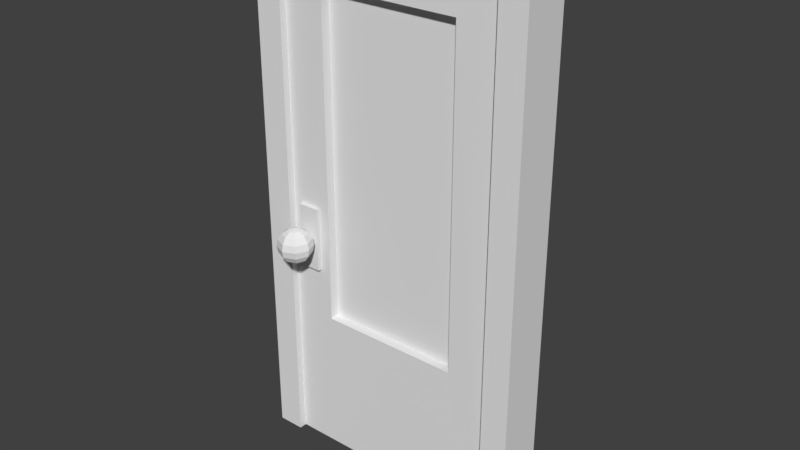 # Source: BarberShopPopsFrontDoor.blend  (saved by Blender 2.79.0; exported with 4.5.12 LTS)
import bpy
from mathutils import Matrix  # noqa: F401  (used for matrix-valued properties, if any)

bpy.ops.wm.read_factory_settings(use_empty=True)
scene = bpy.context.scene
scene.name = 'Scene'

# ---- collections
col_collection_1 = bpy.data.collections.new('Collection 1'); scene.collection.children.link(col_collection_1)

# ---- materials (node trees are filled in below, after node groups)
mat_all = bpy.data.materials.new('All')
mat_all.alpha_threshold = 0.0
mat_all.use_transparent_shadow = False
mat_all.roughness = 0.5
mat_all_001 = bpy.data.materials.new('All.001')
mat_all_001.alpha_threshold = 0.0
mat_all_001.use_transparent_shadow = False
mat_all_001.roughness = 0.5
mat_all_001.line_color = (0.0, 0.0, 0.0, 1.0)
mat_glass = bpy.data.materials.new('Glass')
mat_glass.alpha_threshold = 0.0
mat_glass.use_transparent_shadow = False
mat_glass.roughness = 0.5
mat_detail = bpy.data.materials.new('Detail')
mat_detail.alpha_threshold = 0.0
mat_detail.use_transparent_shadow = False
mat_detail.roughness = 0.5

# ---- material node trees

# ---- world
world_world = bpy.data.worlds.new('World'); scene.world = world_world
world_world.color = (0.05088, 0.05088, 0.05088)
world_world.use_sun_shadow = False
world_world.sun_shadow_jitter_overblur = 0.0
world_world.cycles.sampling_method = 'MANUAL'

# ---- meshes
me_sphere = bpy.data.meshes.new('Sphere')
me_sphere.from_pydata([(-0.367, -0.1827, 0.8395), (-0.367, -0.1562, 0.9727), (-0.367, -0.1562, 0.8343), (-0.3857, -0.175, 0.8395), (-0.4016, -0.1909, 0.8546), (-0.4122, -0.2015, 0.877), (-0.4159, -0.2052, 0.9035), (-0.4122, -0.2015, 0.93), (-0.4016, -0.1909, 0.9524), (-0.3857, -0.175, 0.9674), (-0.3935, -0.1562, 0.8395), (-0.4159, -0.1562, 0.8546), (-0.4309, -0.1562, 0.877), (-0.4362, -0.1562, 0.9035), (-0.4309, -0.1562, 0.93), (-0.4159, -0.1562, 0.9524), (-0.3935, -0.1562, 0.9674), (-0.3857, -0.1375, 0.8395), (-0.4016, -0.1216, 0.8546), (-0.4122, -0.111, 0.877), (-0.4159, -0.1073, 0.9035), (-0.4122, -0.111, 0.93), (-0.4016, -0.1216, 0.9524), (-0.3857, -0.1375, 0.9674), (-0.367, -0.1298, 0.8395), (-0.367, -0.1073, 0.8546), (-0.367, -0.0923, 0.877), (-0.367, -0.08703, 0.9035), (-0.367, -0.0923, 0.93), (-0.367, -0.1073, 0.9524), (-0.367, -0.1298, 0.9674), (-0.3483, -0.1375, 0.8395), (-0.3324, -0.1216, 0.8546), (-0.3218, -0.111, 0.877), (-0.318, -0.1073, 0.9035), (-0.3218, -0.111, 0.93), (-0.3324, -0.1216, 0.9524), (-0.3483, -0.1375, 0.9674), (-0.3405, -0.1562, 0.8395), (-0.318, -0.1562, 0.8546), (-0.303, -0.1562, 0.877), (-0.2978, -0.1562, 0.9035), (-0.303, -0.1562, 0.93), (-0.318, -0.1562, 0.9524), (-0.3405, -0.1562, 0.9674), (-0.3483, -0.175, 0.8395), (-0.3324, -0.1909, 0.8546), (-0.3218, -0.2015, 0.877), (-0.318, -0.2052, 0.9035), (-0.3218, -0.2015, 0.93), (-0.3324, -0.1909, 0.9524), (-0.3483, -0.175, 0.9674), (-0.367, -0.2052, 0.8546), (-0.367, -0.2202, 0.877), (-0.367, -0.2255, 0.9035), (-0.367, -0.2202, 0.93), (-0.367, -0.2052, 0.9524), (-0.367, -0.1827, 0.9674)], [], [(57, 9, 8, 56), (55, 7, 6, 54), (53, 5, 4, 52), (0, 3, 2), (1, 9, 57), (56, 8, 7, 55), (54, 6, 5, 53), (52, 4, 3, 0), (5, 12, 11, 4), (3, 10, 2), (1, 16, 9), (8, 15, 14, 7), (6, 13, 12, 5), (4, 11, 10, 3), (9, 16, 15, 8), (7, 14, 13, 6), (1, 23, 16), (15, 22, 21, 14), (13, 20, 19, 12), (11, 18, 17, 10), (16, 23, 22, 15), (14, 21, 20, 13), (12, 19, 18, 11), (10, 17, 2), (18, 25, 24, 17), (23, 30, 29, 22), (21, 28, 27, 20), (19, 26, 25, 18), (17, 24, 2), (1, 30, 23), (22, 29, 28, 21), (20, 27, 26, 19), (30, 37, 36, 29), (28, 35, 34, 27), (26, 33, 32, 25), (24, 31, 2), (1, 37, 30), (29, 36, 35, 28), (27, 34, 33, 26), (25, 32, 31, 24), (31, 38, 2), (1, 44, 37), (36, 43, 42, 35), (34, 41, 40, 33), (32, 39, 38, 31), (37, 44, 43, 36), (35, 42, 41, 34), (33, 40, 39, 32), (43, 50, 49, 42), (41, 48, 47, 40), (39, 46, 45, 38), (44, 51, 50, 43), (42, 49, 48, 41), (40, 47, 46, 39), (38, 45, 2), (1, 51, 44), (51, 57, 56, 50), (49, 55, 54, 48), (47, 53, 52, 46), (45, 0, 2), (1, 57, 51), (50, 56, 55, 49), (48, 54, 53, 47), (46, 52, 0, 45)])
me_sphere.use_remesh_preserve_volume = False
me_sphere.use_remesh_preserve_attributes = False
me_sphere.use_mirror_vertex_groups = False
me_sphere.update()
me_cube_002 = bpy.data.meshes.new('Cube.002')
me_cube_002.from_pydata([(0.04656, 0.01263, 0.138), (0.04656, 0.01263, -0.138), (0.04656, -0.01263, 0.138), (0.04656, -0.01263, -0.138), (-0.04656, 0.01263, 0.138), (-0.04656, 0.01263, -0.138), (-0.04656, -0.01263, 0.138), (-0.04656, -0.01263, -0.138)], [], [(0, 2, 3, 1), (2, 6, 7, 3), (6, 4, 5, 7), (4, 0, 1, 5), (2, 0, 4, 6), (7, 5, 1, 3)])
me_cube_002.use_remesh_preserve_volume = False
me_cube_002.use_remesh_preserve_attributes = False
me_cube_002.use_mirror_vertex_groups = False
me_cube_002.update()
me_cube_001 = bpy.data.meshes.new('Cube.001')
me_cube_001.from_pydata([(0.5559, -0.09666, -0.002284), (0.5559, -0.09666, 2.09), (0.5559, 0.08817, -0.002284), (0.5559, 0.08817, 2.09), (0.4492, 0.08817, 2.09), (0.4492, -0.09666, -0.002284), (0.4492, 0.08817, -0.002284), (0.4492, -0.09666, 2.09), (0.5559, 0.08817, 2.012), (0.5559, -0.09666, 2.012), (0.4492, -0.09666, 2.012), (0.4492, 0.08817, 2.012), (-0.5559, -0.09666, -0.002284), (-0.5559, -0.09666, 2.09), (-0.5559, 0.08817, -0.002284), (-0.5559, 0.08817, 2.09), (0.0, 0.08817, 2.09), (0.0, -0.09666, 2.09), (-0.4492, 0.08817, 2.09), (-0.4492, -0.09666, -0.002284), (-0.4492, 0.08817, -0.002284), (-0.4492, -0.09666, 2.09), (-0.5559, 0.08817, 2.012), (-0.5559, -0.09666, 2.012), (0.0, -0.09666, 2.012), (0.0, 0.08817, 2.012), (-0.4492, -0.09666, 2.012), (-0.4492, 0.08817, 2.012)], [], [(11, 4, 3, 8), (8, 3, 1, 9), (6, 2, 0, 5), (4, 16, 17, 7), (10, 7, 17, 24), (9, 1, 7, 10), (3, 4, 7, 1), (25, 16, 4, 11), (5, 10, 11, 6), (0, 9, 10, 5), (2, 8, 9, 0), (6, 11, 8, 2), (27, 22, 15, 18), (22, 23, 13, 15), (20, 19, 12, 14), (18, 21, 17, 16), (26, 24, 17, 21), (23, 26, 21, 13), (15, 13, 21, 18), (25, 27, 18, 16), (12, 19, 26, 23), (14, 12, 23, 22), (20, 14, 22, 27), (19, 20, 27, 26), (25, 24, 26, 27), (25, 11, 10, 24)])
me_cube_001.materials.append(mat_all)
me_cube_001.use_remesh_preserve_volume = False
me_cube_001.use_remesh_preserve_attributes = False
me_cube_001.use_mirror_vertex_groups = False
me_cube_001.update()
me_cube = bpy.data.meshes.new('Cube')
me_cube.from_pydata([(0.45, 0.2322, 0.0), (0.45, -0.06778, 0.0), (0.45, 0.2322, 2.0), (0.45, -0.06778, 2.0), (6.706e-08, 0.2322, 0.0), (0.0, -0.06778, 0.0), (1.341e-07, 0.2322, 2.0), (-2.347e-07, -0.06778, 2.0), (0.2803, -0.06778, 0.5778), (0.2803, -0.06967, 1.864), (0.0, -0.06778, 0.5778), (0.0, -0.06967, 1.864), (0.2803, -0.02984, 0.5779), (0.2803, -0.03173, 1.864), (0.0, -0.02984, 0.5779), (0.0, -0.03173, 1.864)], [], [(0, 2, 3, 1), (2, 0, 4, 6), (1, 3, 9, 8), (2, 6, 7, 3), (0, 1, 5, 4), (10, 8, 12, 14), (3, 7, 11, 9), (5, 1, 8, 10), (12, 13, 15, 14), (9, 11, 15, 13), (8, 9, 13, 12)])
me_cube.polygons.foreach_set('material_index', [2, 2, 2, 2, 2, 2, 2, 2, 1, 2, 2])
me_cube.materials.append(mat_all_001)
me_cube.materials.append(mat_glass)
me_cube.materials.append(mat_detail)
me_cube.use_remesh_preserve_volume = False
me_cube.use_remesh_preserve_attributes = False
me_cube.use_mirror_vertex_groups = False
me_cube.update()

# ---- objects
ob_sphere = bpy.data.objects.new('Sphere', me_sphere)
ob_cube_002 = bpy.data.objects.new('Cube.002', me_cube_002)
ob_cube_001 = bpy.data.objects.new('Cube.001', me_cube_001)
ob_cube = bpy.data.objects.new('Cube', me_cube)

# ---- transforms, parenting, visibility, modifiers, constraints
ob_sphere.location = (0.0, 0.0, 0.0)
ob_sphere.lineart.crease_threshold = 0.0
ob_cube_002.location = (-0.3669, -0.07218, 0.9055)
ob_cube_002.scale = (0.9217, 0.9217, 0.9217)
ob_cube_002.lineart.crease_threshold = 0.0
ob_cube_001.location = (0.0, 0.0, 0.0)
ob_cube_001.lineart.crease_threshold = 0.0
ob_cube.location = (0.0, 0.0, 0.0)
ob_cube.lock_rotations_4d = False
ob_cube.empty_display_type = 'ARROWS'
ob_cube.lineart.crease_threshold = 0.0
_m = ob_cube.modifiers.new('Mirror', 'MIRROR')
_m.use_clip = True

# ---- collection membership
col_collection_1.objects.link(ob_sphere)
col_collection_1.objects.link(ob_cube_002)
col_collection_1.objects.link(ob_cube_001)
col_collection_1.objects.link(ob_cube)

# ---- scene / render settings (as saved in the file)
scene.frame_start = 1; scene.frame_end = 250; scene.frame_set(1)
scene.render.engine = 'BLENDER_EEVEE_NEXT'
scene.render.resolution_percentage = 50
scene.render.dither_intensity = 0.0
scene.cycles.use_denoising = False
scene.cycles.samples = 128
scene.cycles.sampling_pattern = 'TABULATED_SOBOL'
scene.cycles.use_adaptive_sampling = False
scene.cycles.use_light_tree = False
scene.cycles.blur_glossy = 0.0
scene.cycles.sample_clamp_indirect = 0.0
scene.view_settings.view_transform = 'Standard'
bpy.context.view_layer.update()

# ---- added for rendering (the .blend has no active camera and no usable light): camera, sun
cam_auto = bpy.data.cameras.new('AutoCamera')
cam_auto.lens = 50.0
cam_auto.sensor_width = 36.0
cam_auto.clip_end = 1000.0
ob_auto_camera = bpy.data.objects.new('AutoCamera', cam_auto)
scene.collection.objects.link(ob_auto_camera)
ob_auto_camera.location = (2.23235, -2.67544, 2.82955)
ob_auto_camera.rotation_euler = (1.09748, -7.21219e-08, 0.694738)
scene.camera = ob_auto_camera
light_auto_sun = bpy.data.lights.new('AutoSun', 'SUN')
light_auto_sun.energy = 3.0
light_auto_sun.angle = 0.0523599
ob_auto_sun = bpy.data.objects.new('AutoSun', light_auto_sun)
scene.collection.objects.link(ob_auto_sun)
ob_auto_sun.rotation_euler = (0.872665, 0.174533, 0.523599)
bpy.context.view_layer.update()
